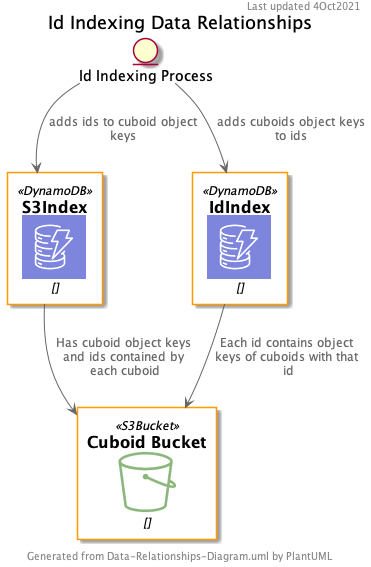

The diagram above was rendered by PlantUML. Its source (embedded in the PNG):
@startuml
title  "Id Indexing Data Relationships"
header Last updated 4Oct2021
footer Generated from Data-Relationships-Diagram.uml by PlantUML

!include <awslib/AWSCommon>
!include <awslib/Database/DynamoDB>
!include <awslib/Storage/S3Bucket>

entity "Id Indexing Process" as IDP
DynamoDB(S3Index, "S3Index", "")
DynamoDB(IdIndex, "IdIndex", "")
S3Bucket(CuboidBucket, "Cuboid Bucket", "")

S3Index --> CuboidBucket : Has cuboid object keys and ids contained by each cuboid
IdIndex --> CuboidBucket : Each id contains object keys of cuboids with that id
IDP --> S3Index : adds ids to cuboid object keys
IDP --> IdIndex : adds cuboids object keys to ids

@enduml